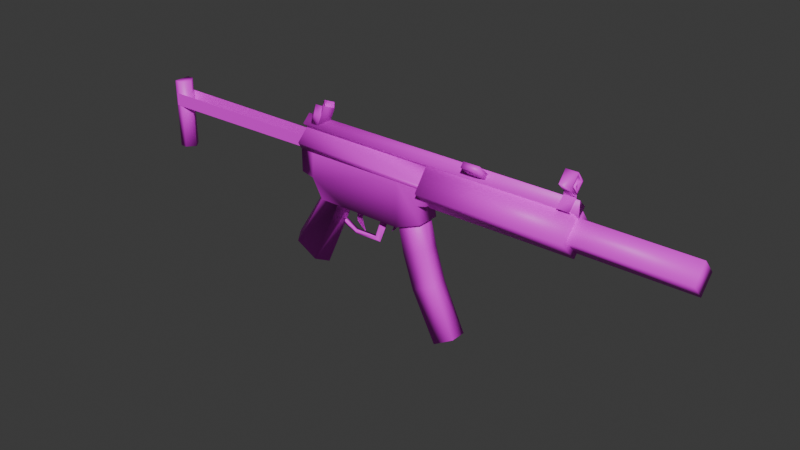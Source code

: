# Source: MP5SD.blend  (saved by Blender 4.1.23; exported with 4.5.12 LTS)
import bpy
from mathutils import Matrix  # noqa: F401  (used for matrix-valued properties, if any)

bpy.ops.wm.read_factory_settings(use_empty=True)
scene = bpy.context.scene
scene.name = 'Scene'

# ---- collections
col_collection = bpy.data.collections.new('Collection'); scene.collection.children.link(col_collection)

# ---- images (referenced by path relative to the original .blend; pixels are not part of the script)
import os
ASSET_DIR = os.environ.get("B2B_ASSET_DIR", "")  # directory of the original .blend (textures are referenced by path, not embedded)
HERE = os.path.dirname(os.path.abspath(__file__))  # packed textures are extracted next to this script under _unpacked/

def load_image(name, relpath, width, height, colorspace="sRGB"):
    """Load a texture the original file referenced (path relative to the .blend, or extracted next to this script)."""
    p = next((c for c in (os.path.join(HERE, relpath), os.path.join(ASSET_DIR, relpath)) if relpath and os.path.exists(c)), "")
    if p:
        img = bpy.data.images.load(p, check_existing=True)
        img.name = name
    else:  # same state as the original file: an image datablock whose file is absent (Cycles renders it pink)
        img = bpy.data.images.new(name, width, height)
        img.source = "FILE"
        img.filepath = "//" + (relpath or name)
    img.colorspace_settings.name = colorspace
    return img
img_mp5texture_jpg_001 = load_image('MP5Texture.jpg.001', 'MP5Texture.jpg', 1024, 1024, 'sRGB')

# ---- materials (node trees are filled in below, after node groups)
mat_material_036 = bpy.data.materials.new('Material.036')
mat_material_036.use_transparent_shadow = False
mat_material_036.roughness = 0.5
mat_material_035 = bpy.data.materials.new('Material.035')
mat_material_035.use_transparent_shadow = False
mat_material_035.roughness = 0.5
mat_material_037 = bpy.data.materials.new('Material.037')
mat_material_037.use_transparent_shadow = False
mat_material_037.roughness = 0.5
mat_material_038 = bpy.data.materials.new('Material.038')
mat_material_038.use_transparent_shadow = False
mat_material_038.roughness = 0.5
mat_material_039 = bpy.data.materials.new('Material.039')
mat_material_039.use_transparent_shadow = False
mat_material_039.roughness = 0.5

# ---- material node trees
mat_material_036.use_nodes = True; mat_material_036.node_tree.nodes.clear()
_N = mat_material_036.node_tree.nodes; _L = mat_material_036.node_tree.links
n0 = _N.new('ShaderNodeBsdfPrincipled'); n0.name = 'Principled BSDF'; n0.location = (10, 300)
n0.inputs[27].default_value = (0.0, 0.0, 0.0, 1.0)
n0.inputs[28].default_value = 1.0
n1 = _N.new('ShaderNodeOutputMaterial'); n1.name = 'Material Output'; n1.location = (300, 300)
n2 = _N.new('ShaderNodeNormalMap'); n2.name = 'Normal Map'; n2.location = (-300, -300)
n2.label = 'Normal/Map'
n2.inputs[0].default_value = 0.0
n3 = _N.new('ShaderNodeTexImage'); n3.name = 'Image Texture'; n3.location = (-300, 600)
n3.image = img_mp5texture_jpg_001
_L.new(n0.outputs[0], n1.inputs[0])
_L.new(n2.outputs[0], n0.inputs[5])
_L.new(n3.outputs[0], n0.inputs[0])
n1.is_active_output = True
mat_material_035.use_nodes = True; mat_material_035.node_tree.nodes.clear()
_N = mat_material_035.node_tree.nodes; _L = mat_material_035.node_tree.links
n0 = _N.new('ShaderNodeBsdfPrincipled'); n0.name = 'Principled BSDF'; n0.location = (10, 300)
n0.inputs[27].default_value = (0.0, 0.0, 0.0, 1.0)
n0.inputs[28].default_value = 1.0
n1 = _N.new('ShaderNodeOutputMaterial'); n1.name = 'Material Output'; n1.location = (300, 300)
n2 = _N.new('ShaderNodeNormalMap'); n2.name = 'Normal Map'; n2.location = (-300, -300)
n2.label = 'Normal/Map'
n2.inputs[0].default_value = 0.0
n3 = _N.new('ShaderNodeTexImage'); n3.name = 'Image Texture'; n3.location = (-300, 600)
n3.image = img_mp5texture_jpg_001
_L.new(n0.outputs[0], n1.inputs[0])
_L.new(n2.outputs[0], n0.inputs[5])
_L.new(n3.outputs[0], n0.inputs[0])
n1.is_active_output = True
mat_material_037.use_nodes = True; mat_material_037.node_tree.nodes.clear()
_N = mat_material_037.node_tree.nodes; _L = mat_material_037.node_tree.links
n0 = _N.new('ShaderNodeBsdfPrincipled'); n0.name = 'Principled BSDF'; n0.location = (10, 300)
n0.inputs[27].default_value = (0.0, 0.0, 0.0, 1.0)
n0.inputs[28].default_value = 1.0
n1 = _N.new('ShaderNodeOutputMaterial'); n1.name = 'Material Output'; n1.location = (300, 300)
n2 = _N.new('ShaderNodeNormalMap'); n2.name = 'Normal Map'; n2.location = (-300, -300)
n2.label = 'Normal/Map'
n2.inputs[0].default_value = 0.0
n3 = _N.new('ShaderNodeTexImage'); n3.name = 'Image Texture'; n3.location = (-300, 600)
n3.image = img_mp5texture_jpg_001
_L.new(n0.outputs[0], n1.inputs[0])
_L.new(n2.outputs[0], n0.inputs[5])
_L.new(n3.outputs[0], n0.inputs[0])
n1.is_active_output = True
mat_material_038.use_nodes = True; mat_material_038.node_tree.nodes.clear()
_N = mat_material_038.node_tree.nodes; _L = mat_material_038.node_tree.links
n0 = _N.new('ShaderNodeBsdfPrincipled'); n0.name = 'Principled BSDF'; n0.location = (10, 300)
n0.inputs[27].default_value = (0.0, 0.0, 0.0, 1.0)
n0.inputs[28].default_value = 1.0
n1 = _N.new('ShaderNodeOutputMaterial'); n1.name = 'Material Output'; n1.location = (300, 300)
n2 = _N.new('ShaderNodeNormalMap'); n2.name = 'Normal Map'; n2.location = (-300, -300)
n2.label = 'Normal/Map'
n2.inputs[0].default_value = 0.0
n3 = _N.new('ShaderNodeTexImage'); n3.name = 'Image Texture'; n3.location = (-300, 600)
n3.image = img_mp5texture_jpg_001
_L.new(n0.outputs[0], n1.inputs[0])
_L.new(n2.outputs[0], n0.inputs[5])
_L.new(n3.outputs[0], n0.inputs[0])
n1.is_active_output = True
mat_material_039.use_nodes = True; mat_material_039.node_tree.nodes.clear()
_N = mat_material_039.node_tree.nodes; _L = mat_material_039.node_tree.links
n0 = _N.new('ShaderNodeBsdfPrincipled'); n0.name = 'Principled BSDF'; n0.location = (10, 300)
n0.inputs[27].default_value = (0.0, 0.0, 0.0, 1.0)
n0.inputs[28].default_value = 1.0
n1 = _N.new('ShaderNodeOutputMaterial'); n1.name = 'Material Output'; n1.location = (300, 300)
n2 = _N.new('ShaderNodeNormalMap'); n2.name = 'Normal Map'; n2.location = (-300, -300)
n2.label = 'Normal/Map'
n2.inputs[0].default_value = 0.0
n3 = _N.new('ShaderNodeTexImage'); n3.name = 'Image Texture'; n3.location = (-300, 600)
n3.image = img_mp5texture_jpg_001
_L.new(n0.outputs[0], n1.inputs[0])
_L.new(n2.outputs[0], n0.inputs[5])
_L.new(n3.outputs[0], n0.inputs[0])
n1.is_active_output = True

# ---- world
world_world = bpy.data.worlds.new('World'); scene.world = world_world
world_world.use_nodes = True; world_world.node_tree.nodes.clear()
_N = world_world.node_tree.nodes; _L = world_world.node_tree.links
n0 = _N.new('ShaderNodeOutputWorld'); n0.name = 'World Output'; n0.location = (300, 300)
n1 = _N.new('ShaderNodeBackground'); n1.name = 'Background'; n1.location = (10, 300)
n1.inputs[0].default_value = (0.05088, 0.05088, 0.05088, 1.0)
_L.new(n1.outputs[0], n0.inputs[0])
n0.is_active_output = True
world_world.color = (0.05088, 0.05088, 0.05088)
world_world.use_sun_shadow = False
world_world.sun_shadow_jitter_overblur = 0.0

# ---- meshes
me_mp5bodysilenced_004 = bpy.data.meshes.new('MP5BodySilenced.004')
me_mp5bodysilenced_004.from_pydata([(0.7543, 2.939, 0.2073), (0.7543, 2.658, 0.1511), (-1.189, 2.939, 0.2073), (-1.189, 2.541, 0.1511), (-1.018, 2.503, 0.1511), (-1.189, 2.739, 0.0), (-0.8766, 2.252, 0.1511), (0.7543, 2.659, 0.0), (0.6527, 2.847, 0.1511), (0.6688, 2.395, 0.1511), (0.3141, 2.846, 0.1511), (0.3141, 2.252, 0.1511), (-0.996, 2.84, 0.1511), (0.6318, 2.627, 0.1511), (0.7543, 2.85, 0.1511), (-1.189, 2.841, 0.1511), (-1.189, 2.498, 0.0), (0.7543, 3.139, 1e-06), (-1.189, 3.139, 1e-06), (-1.033, 2.454, 0.0), (-0.9968, 2.252, 0.0), (0.6688, 2.395, 0.0), (0.3141, 2.252, 0.0), (0.6318, 2.627, 0.0), (-0.5022, 2.252, 0.1511), (-0.5021, 2.252, 0.0), (-0.9968, 2.252, 0.0), (-0.6144, 2.252, 0.1511), (-0.5021, 2.252, 0.0), (-1.329, 1.525, 0.1511), (-1.426, 1.578, 0.0), (-1.033, 1.362, 0.1511), (-0.9286, 1.306, 0.0), (0.6963, 2.853, 0.2857), (0.6952, 3.138, 0.07571), (2.617, 2.865, 0.28), (2.617, 3.138, 0.07571), (0.6952, 2.567, 0.0), (0.6954, 3.055, 0.0), (2.617, 2.578, 0.0), (2.617, 3.055, 0.0), (-1.186, 3.161, 0.1103), (2.634, 3.161, 0.1055), (-1.186, 3.054, 0.0), (-1.186, 3.267, 1e-06), (2.634, 3.054, -0.000591), (2.634, 3.267, -0.00059), (2.453, 2.863, 0.1883), (4.046, 2.863, 0.1893), (2.453, 2.657, 0.0), (2.453, 3.069, 1e-06), (4.046, 2.657, 0.0), (4.046, 3.069, 1e-06), (2.434, 3.04, 0.0), (2.589, 3.04, 0.0), (2.434, 3.04, 0.0), (2.589, 3.04, 0.0), (2.434, 3.16, 0.1241), (2.589, 3.16, 0.1241), (2.434, 3.16, 0.1241), (2.589, 3.16, 0.1241), (2.434, 3.28, 1e-06), (2.589, 3.28, 1e-06), (2.434, 3.28, 1e-06), (2.589, 3.28, 1e-06), (2.434, 3.315, 1e-06), (2.589, 3.315, 1e-06), (2.434, 3.315, 1e-06), (2.589, 3.57, 1e-06), (2.434, 3.57, 1e-06), (2.434, 3.347, 1e-06), (2.434, 3.434, 0.1136), (2.589, 3.434, 0.1136), (2.434, 3.434, 0.08177), (2.588, 3.347, 1e-06), (2.434, 3.531, 1e-06), (2.588, 3.443, 0.005349), (2.588, 3.443, 1e-06), (-0.6114, 2.012, 0.02944), (-0.4484, 1.92, 0.02944), (-0.644, 1.939, 5e-07), (-0.4533, 1.862, 5e-07), (-0.1193, 1.928, 0.02944), (-0.06597, 1.874, 5e-07), (-0.004598, 2.26, 0.02944), (0.08479, 2.26, 5e-07), (-0.9638, 3.18, 0.08829), (-0.8446, 3.462, 0.08829), (-0.8277, 3.262, 1e-06), (-1.015, 3.263, 1e-06), (-0.7624, 3.429, 1e-06), (-0.9268, 3.494, 1e-06), (-0.9544, 3.425, 1e-06), (-0.9427, 3.457, 1e-06), (-0.9339, 3.436, 0.01971), (-1.075, 3.183, 0.08829), (-1.129, 3.266, 1e-06), (-1.017, 3.323, 0.08829), (-1.069, 3.406, 1e-06), (-0.9036, 3.323, 0.08829), (-0.9622, 3.406, 1e-06), (0.1494, 2.103, 0.0373), (0.2174, 2.258, 0.0373), (0.1494, 2.103, -0.03627), (0.2174, 2.258, -0.03627), (0.7543, 2.939, -0.2073), (0.7543, 2.658, -0.1511), (-1.189, 2.939, -0.2073), (-1.189, 2.541, -0.1511), (-1.018, 2.503, -0.1511), (-0.8766, 2.252, -0.1511), (0.6527, 2.847, -0.1511), (0.6688, 2.395, -0.1511), (0.3141, 2.846, -0.1511), (0.3141, 2.252, -0.1511), (-0.996, 2.84, -0.1511), (0.6318, 2.627, -0.1511), (0.7543, 2.85, -0.1511), (-1.189, 2.841, -0.1511), (-0.5022, 2.252, -0.1511), (-0.6144, 2.252, -0.1511), (-1.329, 1.525, -0.1511), (-1.033, 1.362, -0.1511), (0.6963, 2.853, -0.2857), (0.6952, 3.138, -0.07571), (2.617, 2.865, -0.28), (2.617, 3.138, -0.07571), (-1.186, 3.161, -0.1103), (2.634, 3.161, -0.1055), (2.634, 3.054, 0.000592), (2.634, 3.267, 0.000593), (2.453, 2.863, -0.1883), (4.046, 2.863, -0.1893), (2.434, 3.16, -0.1241), (2.589, 3.16, -0.1241), (2.434, 3.16, -0.1241), (2.589, 3.16, -0.1241), (2.434, 3.434, -0.1136), (2.589, 3.434, -0.1136), (2.434, 3.434, -0.08177), (2.588, 3.434, 0.08177), (2.588, 3.443, -0.005346), (-0.6114, 2.012, -0.02944), (-0.4484, 1.92, -0.02944), (-0.1193, 1.928, -0.02944), (-0.004598, 2.26, -0.02944), (-0.9638, 3.18, -0.08829), (-0.8446, 3.462, -0.08829), (-0.9339, 3.436, -0.0197), (-1.075, 3.183, -0.08829), (-1.017, 3.323, -0.08829), (-0.9036, 3.323, -0.08829), (0.1494, 2.103, -0.0373), (0.2174, 2.258, -0.0373), (0.1494, 2.103, 0.03627), (0.2174, 2.258, 0.03627), (1.284, 3.33, 0.2358), (1.284, 3.384, 0.1878), (1.284, 3.185, 0.0725), (1.284, 3.239, 0.02451), (1.502, 3.33, 0.2358), (1.502, 3.384, 0.1878), (1.502, 3.185, 0.0725), (1.502, 3.239, 0.02451), (2.434, 3.28, 1e-06), (2.589, 3.28, 1e-06), (2.434, 3.315, 1e-06), (2.589, 3.315, 1e-06), (2.588, 3.531, 1e-06), (2.588, 3.434, -0.08177)], [], [(23, 7, 1, 13), (7, 17, 0, 14), (16, 19, 4, 3), (19, 20, 6, 4), (8, 10, 11, 9, 13), (22, 21, 9, 11), (21, 23, 13, 9), (1, 14, 8, 13), (7, 14, 1), (3, 15, 5, 16), (4, 12, 15, 3), (15, 2, 18, 5), (24, 25, 22, 11), (28, 27, 31, 32), (30, 32, 31, 29), (27, 6, 29, 31), (6, 26, 30, 29), (12, 4, 6, 24, 11, 10), (39, 40, 36, 35), (35, 36, 34, 33), (37, 39, 35, 33), (40, 38, 34, 36), (33, 34, 38, 37), (45, 46, 42), (43, 45, 42, 41), (46, 44, 41, 42), (41, 44, 43), (51, 52, 48), (49, 51, 48, 47), (52, 50, 47, 48), (57, 59, 63, 61), (53, 55, 59, 57), (54, 53, 57, 58), (56, 54, 58, 60), (64, 62, 66), (60, 58, 62, 64), (59, 60, 64, 63), (61, 63, 67, 65), (62, 61, 65, 66), (66, 72, 71, 65), (65, 67, 71), (71, 72, 68, 69), (65, 71, 73, 70), (71, 69, 75, 73), (76, 77, 66), (78, 79, 81, 80), (81, 79, 82, 83), (83, 82, 84, 85), (88, 90, 87, 86), (91, 93, 94, 92, 89, 86, 87), (86, 89, 88), (89, 86, 95, 96), (96, 95, 97, 98), (98, 97, 99, 100), (86, 99, 97, 95), (101, 102, 104, 103), (18, 2, 0, 17), (14, 0, 2, 15), (25, 24, 27), (23, 116, 106, 7), (7, 117, 105, 17), (16, 108, 109, 19), (19, 109, 110, 20), (111, 116, 112, 114, 113), (22, 114, 112, 21), (21, 112, 116, 23), (106, 116, 111, 117), (7, 106, 117), (108, 16, 5, 118), (109, 108, 118, 115), (118, 5, 18, 107), (119, 114, 22, 25), (28, 32, 122, 120), (30, 121, 122, 32), (120, 122, 121, 110), (110, 121, 30, 26), (115, 113, 114, 119, 110, 109), (39, 125, 126, 40), (125, 123, 124, 126), (37, 123, 125, 39), (40, 126, 124, 38), (123, 37, 38, 124), (129, 128, 130), (43, 127, 128, 129), (130, 128, 127, 44), (127, 43, 44), (51, 132, 52), (49, 131, 132, 51), (52, 132, 131, 50), (133, 61, 63, 135), (53, 133, 135, 55), (54, 134, 133, 53), (56, 136, 134, 54), (136, 64, 62, 134), (135, 63, 64, 136), (66, 65, 137, 138), (65, 137, 67), (137, 69, 68, 138), (65, 70, 139, 137), (137, 139, 75, 69), (141, 66, 77), (142, 80, 81, 143), (81, 83, 144, 143), (83, 85, 145, 144), (88, 146, 147, 90), (91, 147, 146, 89, 92, 148, 93), (146, 88, 89), (89, 96, 149, 146), (96, 98, 150, 149), (98, 100, 151, 150), (146, 149, 150, 151), (152, 154, 155, 153), (18, 17, 105, 107), (117, 118, 107, 105), (25, 120, 119), (156, 157, 159, 158), (158, 159, 163, 162), (162, 163, 161, 160), (160, 161, 157, 156), (158, 162, 160, 156), (163, 159, 157, 161), (165, 167, 166, 164), (78, 142, 143, 79), (79, 143, 144, 82), (139, 70, 74, 169), (75, 139, 169, 168), (70, 73, 140, 74), (73, 75, 168, 140), (68, 168, 169, 138), (72, 140, 168, 68), (66, 74, 140, 72), (138, 169, 74, 66)])
me_mp5bodysilenced_004.polygons.foreach_set('use_smooth', [True] * 132)
me_mp5bodysilenced_004.polygons.foreach_set('material_index', [0, 0, 0, 0, 0, 0, 0, 0, 0, 0, 0, 0, 0, 0, 0, 0, 0, 0, 0, 0, 0, 0, 0, 0, 0, 0, 0, 0, 0, 0, 0, 0, 0, 0, 0, 0, 0, 0, 0, 0, 0, 0, 0, 0, 0, 0, 0, 0, 0, 0, 0, 0, 0, 0, 0, 0, 0, 0, 0, 0, 0, 0, 0, 0, 0, 0, 0, 0, 0, 0, 0, 0, 0, 0, 0, 0, 0, 0, 0, 0, 0, 0, 0, 0, 0, 0, 0, 0, 0, 0, 0, 0, 0, 0, 0, 0, 0, 0, 0, 0, 0, 0, 0, 0, 0, 0, 0, 0, 0, 0, 0, 0, 0, 0, 0, 1, 1, 1, 1, 1, 1, 0, 0, 0, 0, 0, 0, 0, 0, 0, 0, 0])
_uv = me_mp5bodysilenced_004.uv_layers.new(name='UVMap')
_uv.uv.foreach_set('vector', [0.6357, 0.6196, 0.6531, 0.6309, 0.6531, 0.6307, 0.6357, 0.6196, 0.6803, 0.6557, 0.6803, 0.8261, 0.6803, 0.7553, 0.6803, 0.7235, 0.4043, 0.6067, 0.4311, 0.588, 0.4296, 0.6084, 0.4043, 0.622, 0.4311, 0.588, 0.4441, 0.5144, 0.4487, 0.5111, 0.4296, 0.6084, 0.6659, 0.7226, 0.6178, 0.7222, 0.6181, 0.5259, 0.661, 0.561, 0.6584, 0.6444, 0.6181, 0.5259, 0.661, 0.561, 0.661, 0.561, 0.6181, 0.5259, 0.6308, 0.5703, 0.6328, 0.6537, 0.6328, 0.6537, 0.6308, 0.5703, 0.6794, 0.6834, 0.6794, 0.7514, 0.6649, 0.7505, 0.662, 0.6723, 0.6803, 0.6557, 0.6803, 0.7235, 0.6803, 0.6555, 0.4043, 0.622, 0.4043, 0.7204, 0.4043, 0.6841, 0.4043, 0.6067, 0.4296, 0.6084, 0.4317, 0.7202, 0.4043, 0.7204, 0.4043, 0.622, 0.4043, 0.7204, 0.4043, 0.7553, 0.4043, 0.8261, 0.4043, 0.6841, 0.417, 0.3116, 0.417, 0.3116, 0.4655, 0.4399, 0.4655, 0.4399, 0.4924, 0.5111, 0.4764, 0.5112, 0.4143, 0.2287, 0.4249, 0.2145, 0.384, 0.2835, 0.4344, 0.2145, 0.4238, 0.2287, 0.3939, 0.2699, 0.4859, 0.5112, 0.4487, 0.5111, 0.3939, 0.2699, 0.4238, 0.2287, 0.4487, 0.5111, 0.4441, 0.5144, 0.384, 0.2835, 0.3939, 0.2699, 0.4317, 0.7202, 0.4296, 0.6084, 0.4487, 0.5111, 0.5019, 0.5111, 0.6181, 0.5259, 0.6178, 0.7222, 0.8476, 0.7387, 0.8925, 0.7386, 0.9043, 0.7386, 0.8621, 0.7387, 0.7, 0.2288, 0.6997, 0.2301, 0.6598, 0.5255, 0.6604, 0.521, 0.6969, 0.2508, 0.6604, 0.521, 0.6598, 0.5256, 0.6967, 0.2523, 0.9176, 0.7965, 0.6802, 0.7965, 0.6802, 0.8258, 0.9176, 0.8258, 0.6802, 0.6565, 0.6802, 0.8258, 0.6802, 0.7965, 0.6802, 0.6201, 0.9344, 0.8094, 0.9344, 0.8573, 0.9195, 0.8323, 0.4048, 0.7962, 0.917, 0.7962, 0.917, 0.8339, 0.4048, 0.8339, 0.917, 0.8584, 0.4048, 0.8584, 0.4048, 0.8339, 0.917, 0.8339, 0.4048, 0.8339, 0.4048, 0.8716, 0.4048, 0.7962, 0.9672, 0.3408, 0.822, 0.3484, 0.887, 0.2687, 0.7016, 0.7146, 0.9431, 0.723, 0.9431, 0.741, 0.7016, 0.74, 0.9431, 0.759, 0.7016, 0.7653, 0.7016, 0.74, 0.9431, 0.741, 0.9189, 0.8336, 0.9189, 0.8336, 0.9189, 0.8763, 0.9189, 0.8763, 0.9189, 0.7912, 0.9189, 0.7912, 0.9189, 0.8336, 0.9189, 0.8336, 0.9409, 0.7912, 0.9189, 0.7912, 0.9189, 0.8336, 0.9409, 0.8336, 0.9409, 0.7912, 0.9409, 0.7912, 0.9409, 0.8336, 0.9409, 0.8336, 0.9409, 0.8763, 0.9409, 0.8763, 0.9409, 0.8888, 0.9409, 0.8336, 0.9409, 0.8336, 0.9409, 0.8763, 0.9409, 0.8763, 0.9189, 0.8336, 0.9355, 0.8336, 0.9355, 0.8763, 0.9189, 0.8763, 0.9189, 0.8763, 0.9189, 0.8763, 0.9189, 0.8888, 0.9189, 0.8888, 0.9342, 0.8763, 0.9189, 0.8763, 0.9189, 0.8888, 0.9342, 0.8888, 0.9331, 0.8888, 0.9331, 0.9309, 0.9189, 0.9309, 0.9189, 0.8888, 0.9189, 0.8888, 0.9189, 0.8888, 0.9189, 0.9309, 0.9189, 0.9309, 0.936, 0.9309, 0.9287, 0.9599, 0.9186, 0.9599, 0.9189, 0.8888, 0.9189, 0.9309, 0.9189, 0.931, 0.9189, 0.9002, 0.9192, 0.9101, 0.9192, 0.9586, 0.9192, 0.9446, 0.9192, 0.9102, 0.9222, 0.9041, 0.9222, 0.9041, 0.9246, 0.8901, 0.4273, 0.4071, 0.4356, 0.3954, 0.4353, 0.388, 0.4256, 0.3978, 0.4353, 0.388, 0.4356, 0.3954, 0.4524, 0.3965, 0.4551, 0.3896, 0.4551, 0.3896, 0.4524, 0.3965, 0.4582, 0.4387, 0.4628, 0.4387, 0.4543, 0.8793, 0.4615, 0.9249, 0.4525, 0.9339, 0.4395, 0.8569, 0.4435, 0.9428, 0.4418, 0.9325, 0.4427, 0.927, 0.4405, 0.9238, 0.4339, 0.8796, 0.4395, 0.8569, 0.4525, 0.9339, 0.4363, 0.8408, 0.429, 0.8702, 0.4556, 0.8699, 0.429, 0.8702, 0.4363, 0.8408, 0.4205, 0.8419, 0.4128, 0.8713, 0.4214, 0.8804, 0.4274, 0.8578, 0.4336, 0.8959, 0.428, 0.9185, 0.428, 0.9185, 0.4336, 0.8959, 0.4461, 0.8959, 0.4397, 0.9185, 0.4395, 0.8569, 0.4461, 0.8959, 0.4336, 0.8959, 0.4274, 0.8578, 0.5762, 0.5699, 0.5862, 0.6398, 0.5862, 0.6398, 0.5762, 0.5699, 0.4043, 0.8261, 0.4043, 0.7553, 0.6803, 0.7553, 0.6803, 0.8261, 0.6803, 0.7235, 0.6803, 0.7553, 0.4043, 0.7553, 0.4043, 0.7204, 0.473, 0.5078, 0.473, 0.5078, 0.4607, 0.4561, 0.6357, 0.6196, 0.6357, 0.6196, 0.6531, 0.6307, 0.6531, 0.6309, 0.6803, 0.6557, 0.6803, 0.7235, 0.6803, 0.7553, 0.6803, 0.8261, 0.4043, 0.6067, 0.4043, 0.622, 0.4296, 0.6084, 0.4311, 0.588, 0.4311, 0.588, 0.4296, 0.6084, 0.4487, 0.5111, 0.4441, 0.5144, 0.6659, 0.7226, 0.6584, 0.6444, 0.661, 0.561, 0.6181, 0.5259, 0.6178, 0.7222, 0.6181, 0.5259, 0.6181, 0.5259, 0.661, 0.561, 0.661, 0.561, 0.6308, 0.5703, 0.6308, 0.5703, 0.6328, 0.6537, 0.6328, 0.6537, 0.6794, 0.6834, 0.662, 0.6723, 0.6649, 0.7505, 0.6794, 0.7514, 0.6803, 0.6557, 0.6803, 0.6555, 0.6803, 0.7235, 0.4043, 0.622, 0.4043, 0.6067, 0.4043, 0.6841, 0.4043, 0.7204, 0.4296, 0.6084, 0.4043, 0.622, 0.4043, 0.7204, 0.4317, 0.7202, 0.4043, 0.7204, 0.4043, 0.6841, 0.4043, 0.8261, 0.4043, 0.7553, 0.417, 0.3116, 0.4655, 0.4399, 0.4655, 0.4399, 0.417, 0.3116, 0.4924, 0.5111, 0.4249, 0.2145, 0.4143, 0.2287, 0.4764, 0.5112, 0.384, 0.2835, 0.3939, 0.2699, 0.4238, 0.2287, 0.4344, 0.2145, 0.4859, 0.5112, 0.4238, 0.2287, 0.3939, 0.2699, 0.4487, 0.5111, 0.4487, 0.5111, 0.3939, 0.2699, 0.384, 0.2835, 0.4441, 0.5144, 0.4317, 0.7202, 0.6178, 0.7222, 0.6181, 0.5259, 0.5019, 0.5111, 0.4487, 0.5111, 0.4296, 0.6084, 0.8476, 0.7387, 0.8621, 0.7387, 0.9043, 0.7386, 0.8925, 0.7386, 0.7, 0.2288, 0.6604, 0.521, 0.6598, 0.5255, 0.6997, 0.2301, 0.6969, 0.2508, 0.6967, 0.2523, 0.6598, 0.5256, 0.6604, 0.521, 0.9176, 0.7965, 0.9176, 0.8258, 0.6802, 0.8258, 0.6802, 0.7965, 0.6802, 0.6565, 0.6802, 0.6201, 0.6802, 0.7965, 0.6802, 0.8258, 0.9344, 0.8094, 0.9195, 0.8323, 0.9344, 0.8573, 0.4048, 0.7962, 0.4048, 0.8339, 0.917, 0.8339, 0.917, 0.7962, 0.917, 0.8584, 0.917, 0.8339, 0.4048, 0.8339, 0.4048, 0.8584, 0.4048, 0.8339, 0.4048, 0.7962, 0.4048, 0.8716, 0.9672, 0.3408, 0.887, 0.2687, 0.822, 0.3484, 0.7016, 0.7146, 0.7016, 0.74, 0.9431, 0.741, 0.9431, 0.723, 0.9431, 0.759, 0.9431, 0.741, 0.7016, 0.74, 0.7016, 0.7653, 0.9189, 0.8336, 0.9189, 0.8763, 0.9189, 0.8763, 0.9189, 0.8336, 0.9189, 0.7912, 0.9189, 0.8336, 0.9189, 0.8336, 0.9189, 0.7912, 0.9409, 0.7912, 0.9409, 0.8336, 0.9189, 0.8336, 0.9189, 0.7912, 0.9409, 0.7912, 0.9409, 0.8336, 0.9409, 0.8336, 0.9409, 0.7912, 0.9409, 0.8336, 0.9409, 0.8763, 0.9409, 0.8763, 0.9409, 0.8336, 0.9189, 0.8336, 0.9189, 0.8763, 0.9355, 0.8763, 0.9355, 0.8336, 0.9331, 0.8888, 0.9189, 0.8888, 0.9189, 0.9309, 0.9331, 0.9309, 0.9189, 0.8888, 0.9189, 0.9309, 0.9189, 0.8888, 0.9189, 0.9309, 0.9186, 0.9599, 0.9287, 0.9599, 0.936, 0.9309, 0.9189, 0.8888, 0.9189, 0.9002, 0.9189, 0.931, 0.9189, 0.9309, 0.9192, 0.9101, 0.9192, 0.9102, 0.9192, 0.9446, 0.9192, 0.9586, 0.9222, 0.9041, 0.9246, 0.8901, 0.9222, 0.9041, 0.4273, 0.4071, 0.4256, 0.3978, 0.4353, 0.388, 0.4356, 0.3954, 0.4353, 0.388, 0.4551, 0.3896, 0.4524, 0.3965, 0.4356, 0.3954, 0.4551, 0.3896, 0.4628, 0.4387, 0.4582, 0.4387, 0.4524, 0.3965, 0.4543, 0.8793, 0.4395, 0.8569, 0.4525, 0.9339, 0.4615, 0.9249, 0.4435, 0.9428, 0.4525, 0.9339, 0.4395, 0.8569, 0.4339, 0.8796, 0.4405, 0.9238, 0.4427, 0.927, 0.4418, 0.9325, 0.4363, 0.8408, 0.4556, 0.8699, 0.429, 0.8702, 0.429, 0.8702, 0.4128, 0.8713, 0.4205, 0.8419, 0.4363, 0.8408, 0.4214, 0.8804, 0.428, 0.9185, 0.4336, 0.8959, 0.4274, 0.8578, 0.428, 0.9185, 0.4397, 0.9185, 0.4461, 0.8959, 0.4336, 0.8959, 0.4395, 0.8569, 0.4274, 0.8578, 0.4336, 0.8959, 0.4461, 0.8959, 0.5762, 0.5699, 0.5762, 0.5699, 0.5862, 0.6398, 0.5862, 0.6398, 0.4043, 0.8261, 0.6803, 0.8261, 0.6803, 0.7553, 0.4043, 0.7553, 0.6803, 0.7235, 0.4043, 0.7204, 0.4043, 0.7553, 0.6803, 0.7553, 0.473, 0.5078, 0.4607, 0.4561, 0.473, 0.5078, 0.2892, 0.665, 0.3108, 0.665, 0.3108, 0.6866, 0.2892, 0.6866, 0.2892, 0.6866, 0.3108, 0.6866, 0.3108, 0.7083, 0.2892, 0.7083, 0.2892, 0.7083, 0.3108, 0.7083, 0.3108, 0.73, 0.2892, 0.73, 0.2892, 0.73, 0.3108, 0.73, 0.3108, 0.7517, 0.2892, 0.7517, 0.2675, 0.7083, 0.2892, 0.7083, 0.2892, 0.73, 0.2675, 0.73, 0.3108, 0.7083, 0.3325, 0.7083, 0.3325, 0.73, 0.3108, 0.73, 0.9342, 0.8763, 0.9342, 0.8888, 0.9189, 0.8888, 0.9189, 0.8763, 0.4273, 0.4071, 0.4273, 0.4071, 0.4356, 0.3954, 0.4356, 0.3954, 0.4356, 0.3954, 0.4356, 0.3954, 0.4524, 0.3965, 0.4524, 0.3965, 0.9189, 0.931, 0.9189, 0.9002, 0.9189, 0.9002, 0.9189, 0.931, 0.9192, 0.9446, 0.9192, 0.9102, 0.9192, 0.9102, 0.9192, 0.9446, 0.9189, 0.9002, 0.9189, 0.931, 0.9189, 0.931, 0.9189, 0.9002, 0.9192, 0.9102, 0.9192, 0.9446, 0.9192, 0.9446, 0.9192, 0.9102, 0.9287, 0.9599, 0.9192, 0.9446, 0.9192, 0.9102, 0.936, 0.9309, 0.936, 0.9309, 0.9192, 0.9102, 0.9192, 0.9446, 0.9287, 0.9599, 0.9331, 0.8888, 0.9189, 0.9002, 0.9189, 0.931, 0.936, 0.9309, 0.936, 0.9309, 0.9192, 0.9102, 0.9189, 0.9002, 0.9331, 0.8888])
me_mp5bodysilenced_004.materials.append(mat_material_036)
me_mp5bodysilenced_004.materials.append(mat_material_035)
me_mp5bodysilenced_004.update()
me_mp5bodysilenced_004.normals_split_custom_set([tuple(v) for v in zip(*[iter([0.836, -0.5488, 3.358e-09, 0.7908, -0.6121, 3.14e-09, 0.6368, -0.495, 0.5911, 0.4111, -0.2699, 0.8707, 0.7908, -0.6121, 3.14e-09, 0.4097, 0.5763, -0.7071, 0.1653, 0.6792, 0.7151, 0.9492, -0.2537, 0.1863, -0.7392, -0.6735, -6.841e-07, -0.6806, -0.7326, -1.178e-06, -0.269, -0.3378, 0.902, -0.6405, -0.4087, 0.6502, -0.6806, -0.7326, -1.178e-06, -0.9316, -0.3634, -9.822e-07, -0.3709, -0.1447, 0.9173, -0.269, -0.3378, 0.902, 0.0, 0.0, 1.0, -4.85e-09, 0.0, 1.0, 0.1418, -0.7317, 0.6667, 0.7026, -0.3977, 0.5901, 0.4111, -0.2699, 0.8707, 0.1903, -0.9817, 1.622e-12, 0.8703, -0.4926, 0.0, 0.7026, -0.3977, 0.5901, 0.1418, -0.7317, 0.6667, 0.8703, -0.4926, 0.0, 0.836, -0.5488, 3.358e-09, 0.4111, -0.2699, 0.8707, 0.7026, -0.3977, 0.5901, 0.6368, -0.495, 0.5911, 0.9492, -0.2537, 0.1863, 0.0, 0.0, 1.0, 0.4111, -0.2699, 0.8707, 0.7908, -0.6121, 3.14e-09, 0.9492, -0.2537, 0.1863, 0.6368, -0.495, 0.5911, -0.6405, -0.4087, 0.6502, -0.9475, -0.2529, 0.1958, -1.0, 6.072e-08, 0.0, -0.7392, -0.6735, -6.841e-07, -0.269, -0.3378, 0.902, -5.058e-09, 0.0, 1.0, -0.9475, -0.2529, 0.1958, -0.6405, -0.4087, 0.6502, -0.9475, -0.2529, 0.1958, -0.1701, -0.4712, 0.8654, -0.4097, 0.5763, 0.7071, -1.0, 6.072e-08, 0.0, -0.0005642, -0.7071, 0.7071, -0.0004613, -1.0, 2.264e-12, 0.1903, -0.9817, 1.622e-12, 0.1418, -0.7317, 0.6667, 0.9084, -0.4181, -1.309e-06, 0.5051, -0.2325, 0.8311, 0.02933, -0.7148, 0.6987, 0.4635, -0.8861, -1.37e-06, -0.9949, -0.1007, -1.286e-06, 0.4635, -0.8861, -1.37e-06, 0.02933, -0.7148, 0.6987, -0.622, -0.3546, 0.6981, 0.5051, -0.2325, 0.8311, -0.2835, 0.1785, 0.9422, -0.622, -0.3546, 0.6981, 0.02933, -0.7148, 0.6987, -0.2835, 0.1785, 0.9422, -0.8463, 0.5328, -1.793e-06, -0.9949, -0.1007, -1.286e-06, -0.622, -0.3546, 0.6981, -5.058e-09, 0.0, 1.0, -0.269, -0.3378, 0.902, -0.3709, -0.1447, 0.9173, -0.0005642, -0.7071, 0.7071, 0.1418, -0.7317, 0.6667, -4.85e-09, 0.0, 1.0, 0.5772, -0.8166, -7.04e-07, 0.9144, 0.4047, 4.021e-06, 0.5687, 0.8215, 0.04244, 0.5873, -0.05454, 0.8075, 0.5873, -0.05454, 0.8075, 0.5687, 0.8215, 0.04244, -0.5681, 0.8218, 0.04374, -0.5827, -0.0586, 0.8106, -0.5767, -0.8169, -6.648e-07, 0.5772, -0.8166, -7.04e-07, 0.5873, -0.05454, 0.8075, -0.5827, -0.0586, 0.8106, 0.9144, 0.4047, 4.021e-06, -0.9144, 0.4048, 4e-06, -0.5681, 0.8218, 0.04374, 0.5687, 0.8215, 0.04244, -0.5827, -0.0586, 0.8106, -0.5681, 0.8218, 0.04374, -0.9144, 0.4048, 4e-06, -0.5767, -0.8169, -6.648e-07, 0.4476, -0.6384, 0.6262, 0.4476, 0.6384, 0.6262, 0.5812, 6.17e-07, 0.8137, -0.5825, -0.8128, -3.802e-06, 0.4476, -0.6384, 0.6262, 0.5812, 6.17e-07, 0.8137, -0.5715, -6.168e-07, 0.8206, 0.4476, 0.6384, 0.6262, -0.5825, 0.8128, -4.32e-08, -0.5715, -6.168e-07, 0.8206, 0.5812, 6.17e-07, 0.8137, -0.5715, -6.168e-07, 0.8206, -0.5825, 0.8128, -4.32e-08, -0.5825, -0.8128, -3.802e-06, 0.5734, -0.8193, -5.984e-07, 0.5734, 0.8193, 1.657e-06, 0.5814, -5.025e-07, 0.8136, -0.000349, -1.0, -7.304e-07, 0.5734, -0.8193, -5.984e-07, 0.5814, -5.025e-07, 0.8136, -0.0003198, -6.173e-07, 1.0, 0.5734, 0.8193, 1.657e-06, -0.000349, 1.0, 2.023e-06, -0.0003198, -6.173e-07, 1.0, 0.5814, -5.025e-07, 0.8136, 0.2499, 0.0394, 0.9675, 2.143e-06, 0.3002, 0.9539, 0.0, 0.5832, 0.8123, 4.399e-05, 0.9209, 0.3898, 0.0, 0.5848, 0.8112, 0.0, 0.9762, 0.217, 2.143e-06, 0.3002, 0.9539, 0.2499, 0.0394, 0.9675, 3.964e-05, 0.3496, -0.9369, 0.0, 0.5848, 0.8112, 0.2499, 0.0394, 0.9675, -0.02232, 0.5164, 0.8561, 0.0, 0.9674, 0.2531, 3.964e-05, 0.3496, -0.9369, -0.02232, 0.5164, 0.8561, -0.1709, -0.2309, 0.9578, 0.0, 0.0, 1.0, -0.7071, 0.0, 0.0, -0.2706, -0.6533, -0.7071, -0.1709, -0.2309, 0.9578, -0.02232, 0.5164, 0.8561, 0.0, 0.0, 1.0, 0.0, 0.5832, 0.8123, 2.143e-06, 0.3002, 0.9539, -0.1709, -0.2309, 0.9578, 0.0, 0.5832, 0.8123, 0.0, 0.5832, 0.8123, 0.0, 0.0, 0.0, 0.0, 1.0, 1.192e-08, 0.0, 0.0, 1.0, 3.394e-05, 0.0, 0.0, -0.7071, 0.0, 0.0, 0.0, 0.0, 0.0, 3.394e-05, 0.0, 0.0, -0.2706, -0.6533, -0.7071, 0.5783, -0.8158, -2.122e-06, 0.9894, -0.004946, 0.1453, -0.0091, 0.6426, 0.7662, 0.0, -0.6913, 0.7226, 0.0, 0.0, 1.0, 0.0, 0.928, 0.3725, -6.932e-05, 0.7226, -0.6913, -0.0091, 0.6426, 0.7662, 0.9894, -0.004946, 0.1453, 0.5711, 0.8209, -2.011e-06, -0.5682, 0.8229, 0.0005663, -1.0, 0.0005946, -1.906e-10, -0.0091, 0.6426, 0.7662, -0.8902, 0.01221, -0.4553, -0.9114, 0.4116, 1.224e-06, -0.0091, 0.6426, 0.7662, -0.5682, 0.8229, 0.0005663, -0.9233, -0.3841, 1.105e-06, -0.8902, 0.01221, -0.4553, -1.0, -0.001506, 0.0, -1.0, -0.001506, 0.0, -1.0, -0.001506, 0.0, -0.3134, -0.4858, -0.8159, -0.115, -0.424, -0.8983, -0.7976, 0.6031, 2.738e-08, 1.0, -0.006301, -0.004724, -0.7976, 0.6031, 2.738e-08, -0.115, -0.424, -0.8983, -0.1828, -0.07968, -0.9799, -0.9682, -0.2502, 0.0, -0.9682, -0.2502, 0.0, -0.1828, -0.07968, -0.9799, -0.3565, 0.132, -0.9249, -0.6748, -0.7275, -0.1237, 0.7934, -0.6087, -2.687e-06, 0.9249, -0.3802, -2.891e-06, -0.01064, 0.001564, 0.9999, -0.2607, -0.8253, 0.5009, -0.9268, 0.3755, -3.067e-06, -0.9268, 0.3755, -6.12e-06, -0.6699, 0.2714, 0.6911, -0.9268, 0.3755, -6.308e-06, -0.9268, 0.3755, -3.639e-06, -0.2607, -0.8253, 0.5009, -0.01064, 0.001564, 0.9999, -0.2607, -0.8253, 0.5009, -0.005278, -1.0, 1.996e-06, 0.7934, -0.6087, -2.687e-06, -0.02834, -0.9996, 3.824e-06, -0.01666, -0.5876, 0.8089, -0.5281, -0.7499, 0.3985, -0.9826, -0.186, -2.187e-06, -0.9826, -0.186, -2.187e-06, -0.5281, -0.7499, 0.3985, -0.2595, 0.3823, 0.8868, -0.5487, 0.836, -2.441e-06, -0.5487, 0.836, -2.441e-06, -0.2595, 0.3823, 0.8868, 0.0, 0.3883, 0.9215, 0.0, 1.0, -3.477e-06, -0.01666, -0.5876, 0.8089, 0.0, 0.3883, 0.9215, -0.2595, 0.3823, 0.8868, -0.5281, -0.7499, 0.3985, -0.916, 0.4013, 0.0, -0.916, 0.4013, 0.0, -0.916, 0.4013, 0.0, -0.916, 0.4013, 0.0, -0.4097, 0.5763, 0.7071, -0.1701, -0.4712, 0.8654, 0.1653, 0.6792, 0.7151, 0.4097, 0.5763, -0.7071, 0.9492, -0.2537, 0.1863, 0.1653, 0.6792, 0.7151, -0.1701, -0.4712, 0.8654, -0.9475, -0.2529, 0.1958, -0.0004613, -1.0, 2.264e-12, -0.0005642, -0.7071, 0.7071, -0.001596, -1.0, 0.0, 0.836, -0.5488, 3.358e-09, 0.4111, -0.2699, -0.8707, 0.6368, -0.495, -0.5911, 0.7908, -0.6121, 3.14e-09, 0.7908, -0.6121, 3.14e-09, 0.9492, -0.2536, -0.1863, 0.1652, -0.4681, -0.8681, 0.4097, 0.5763, -0.7071, -0.7392, -0.6735, -6.841e-07, -0.6405, -0.4087, -0.6502, -0.269, -0.3378, -0.902, -0.6806, -0.7326, -1.178e-06, -0.6806, -0.7326, -1.178e-06, -0.269, -0.3378, -0.902, -0.3709, -0.1447, -0.9173, -0.9316, -0.3634, -9.822e-07, 4.011e-08, 0.0, -1.0, 0.4111, -0.2699, -0.8707, 0.7026, -0.3977, -0.5901, 0.1418, -0.7317, -0.6667, -1.885e-08, 0.0, -1.0, 0.1903, -0.9817, 1.622e-12, 0.1418, -0.7317, -0.6667, 0.7026, -0.3977, -0.5901, 0.8703, -0.4926, 0.0, 0.8703, -0.4926, 0.0, 0.7026, -0.3977, -0.5901, 0.4111, -0.2699, -0.8707, 0.836, -0.5488, 3.358e-09, 0.6368, -0.495, -0.5911, 0.4111, -0.2699, -0.8707, 4.011e-08, 0.0, -1.0, 0.9492, -0.2536, -0.1863, 0.7908, -0.6121, 3.14e-09, 0.6368, -0.495, -0.5911, 0.9492, -0.2536, -0.1863, -0.6405, -0.4087, -0.6502, -0.7392, -0.6735, -6.841e-07, -1.0, 6.072e-08, 0.0, -0.9475, -0.2529, -0.1958, -0.269, -0.3378, -0.902, -0.6405, -0.4087, -0.6502, -0.9475, -0.2529, -0.1958, -7.28e-09, 0.0, -1.0, -0.9475, -0.2529, -0.1958, -1.0, 6.072e-08, 0.0, -0.4097, 0.5763, 0.7071, -0.1701, 0.6815, -0.7117, -0.0005642, -0.7071, -0.7071, 0.1418, -0.7317, -0.6667, 0.1903, -0.9817, 1.622e-12, -0.0004613, -1.0, 2.264e-12, 0.9084, -0.4181, -1.309e-06, 0.4635, -0.8861, -1.37e-06, 0.02932, -0.7148, -0.6987, 0.5051, -0.2325, -0.8311, -0.9949, -0.1007, -1.286e-06, -0.622, -0.3546, -0.6981, 0.02932, -0.7148, -0.6987, 0.4635, -0.8861, -1.37e-06, 0.5051, -0.2325, -0.8311, 0.02932, -0.7148, -0.6987, -0.622, -0.3546, -0.6981, -0.2835, 0.1785, -0.9422, -0.2835, 0.1785, -0.9422, -0.622, -0.3546, -0.6981, -0.9949, -0.1007, -1.286e-06, -0.8463, 0.5328, -1.793e-06, -7.28e-09, 0.0, -1.0, -1.885e-08, 0.0, -1.0, 0.1418, -0.7317, -0.6667, -0.0005642, -0.7071, -0.7071, -0.3709, -0.1447, -0.9173, -0.269, -0.3378, -0.902, 0.5772, -0.8166, -7.04e-07, 0.5873, -0.05454, -0.8075, 0.5687, 0.8215, -0.04243, 0.9144, 0.4047, 4.021e-06, 0.5873, -0.05454, -0.8075, -0.5827, -0.0586, -0.8106, -0.5681, 0.8218, -0.04373, 0.5687, 0.8215, -0.04243, -0.5767, -0.8169, -6.648e-07, -0.5827, -0.0586, -0.8106, 0.5873, -0.05454, -0.8075, 0.5772, -0.8166, -7.04e-07, 0.9144, 0.4047, 4.021e-06, 0.5687, 0.8215, -0.04243, -0.5681, 0.8218, -0.04373, -0.9144, 0.4048, 4e-06, -0.5827, -0.0586, -0.8106, -0.5767, -0.8169, -6.648e-07, -0.9144, 0.4048, 4e-06, -0.5681, 0.8218, -0.04373, 0.4476, -0.6384, -0.6262, 0.5812, 2.82e-06, -0.8137, 0.4476, 0.6384, -0.6262, -0.5825, -0.8128, -3.802e-06, -0.5715, 2.536e-06, -0.8206, 0.5812, 2.82e-06, -0.8137, 0.4476, -0.6384, -0.6262, 0.4476, 0.6384, -0.6262, 0.5812, 2.82e-06, -0.8137, -0.5715, 2.536e-06, -0.8206, -0.5825, 0.8128, -4.32e-08, -0.5715, 2.536e-06, -0.8206, -0.5825, -0.8128, -3.802e-06, -0.5825, 0.8128, -4.32e-08, 0.5734, -0.8193, -5.984e-07, 0.5814, 1.633e-06, -0.8136, 0.5734, 0.8193, 1.657e-06, -0.000349, -1.0, -7.304e-07, -0.0003195, 2.006e-06, -1.0, 0.5814, 1.633e-06, -0.8136, 0.5734, -0.8193, -5.984e-07, 0.5734, 0.8193, 1.657e-06, 0.5814, 1.633e-06, -0.8136, -0.0003195, 2.006e-06, -1.0, -0.000349, 1.0, 2.023e-06, 0.3973, 0.1009, -0.9121, 0.0, 0.0, 1.0, 0.0, 0.5832, 0.8123, 0.6183, 0.6504, 0.4411, 0.0, 0.5848, 0.8112, 0.3973, 0.1009, -0.9121, 0.6183, 0.6504, 0.4411, 0.0, 0.9762, 0.217, 3.964e-05, 0.3496, -0.9369, -0.1736, 0.9568, -0.2333, 0.3973, 0.1009, -0.9121, 0.0, 0.5848, 0.8112, 0.0, 0.9674, 0.2531, 0.8623, 0.4808, -0.1589, -0.1736, 0.9568, -0.2333, 3.964e-05, 0.3496, -0.9369, 0.8623, 0.4808, -0.1589, 0.0, 0.5832, 0.8123, 4.399e-05, 0.9209, -0.3899, -0.1736, 0.9568, -0.2333, 0.6183, 0.6504, 0.4411, 0.0, 0.5832, 0.8123, 0.0, 0.5832, 0.8123, 0.8623, 0.4808, -0.1589, 0.5783, -0.8158, -2.122e-06, 0.0, -0.6913, -0.7226, -0.009207, 0.6427, -0.7661, 0.1411, 0.6074, -0.7818, 0.0, 0.928, -0.3725, -6.932e-05, 0.7226, 0.6913, 0.0, 0.0, 1.0, -0.009207, 0.6427, -0.7661, -0.5682, 0.8229, 0.0005663, 0.5711, 0.8209, -2.011e-06, 0.1411, 0.6074, -0.7818, -1.0, 0.0005946, -1.906e-10, -0.9114, 0.4116, 1.224e-06, -0.891, 0.0113, 0.4539, -0.009207, 0.6427, -0.7661, -0.009207, 0.6427, -0.7661, -0.891, 0.0113, 0.4539, -0.9233, -0.3841, 1.105e-06, -0.5682, 0.8229, 0.0005663, -1.0, -0.001506, 0.0, -1.0, -0.001506, 0.0, -1.0, -0.001506, 0.0, -0.3134, -0.4858, 0.8159, 1.0, -0.006301, -0.004724, -0.7976, 0.6031, 2.738e-08, -0.1318, -0.3987, 0.9075, -0.7976, 0.6031, 2.738e-08, -0.9682, -0.2502, 0.0, -0.1828, -0.07968, 0.9799, -0.1318, -0.3987, 0.9075, -0.9682, -0.2502, 0.0, -0.6748, -0.7275, -0.1237, -0.3565, 0.132, 0.9249, -0.1828, -0.07968, 0.9799, 0.7934, -0.6087, -2.687e-06, -0.2607, -0.8253, -0.5009, -0.01064, 0.001564, -0.9999, 0.9249, -0.3802, -2.891e-06, -0.9268, 0.3755, -3.067e-06, -0.01064, 0.001564, -0.9999, -0.2607, -0.8253, -0.5009, -0.9268, 0.3755, -3.639e-06, -0.9268, 0.3755, -6.308e-06, -0.6699, 0.2714, -0.6911, -0.9268, 0.3755, -6.12e-06, -0.2607, -0.8253, -0.5009, 0.7934, -0.6087, -2.687e-06, -0.005278, -1.0, 1.996e-06, -0.02834, -0.9996, 3.824e-06, -0.9826, -0.186, -2.187e-06, -0.5281, -0.7499, -0.3985, -0.01666, -0.5876, -0.8089, -0.9826, -0.186, -2.187e-06, -0.5487, 0.836, -2.441e-06, -0.2595, 0.3823, -0.8868, -0.5281, -0.7499, -0.3985, -0.5487, 0.836, -2.441e-06, 0.0, 1.0, -3.477e-06, 0.0, 0.3883, -0.9215, -0.2595, 0.3823, -0.8868, -0.01666, -0.5876, -0.8089, -0.5281, -0.7499, -0.3985, -0.2595, 0.3823, -0.8868, 0.0, 0.3883, -0.9215, -0.916, 0.4013, 0.0, -0.916, 0.4013, 0.0, -0.916, 0.4013, 0.0, -0.916, 0.4013, 0.0, -0.4097, 0.5763, 0.7071, 0.4097, 0.5763, -0.7071, 0.1652, -0.4681, -0.8681, -0.1701, 0.6815, -0.7117, 0.9492, -0.2536, -0.1863, -0.9475, -0.2529, -0.1958, -0.1701, 0.6815, -0.7117, 0.1652, -0.4681, -0.8681, -0.0004613, -1.0, 2.264e-12, -0.001596, -1.0, 0.0, -0.0005642, -0.7071, -0.7071, -0.5774, -0.04839, 0.8151, -0.5774, 0.8151, 0.04839, -0.5774, 0.0484, -0.8151, -0.5774, -0.8151, -0.04839, -0.5774, -0.8151, -0.04839, -0.5774, 0.0484, -0.8151, 0.5774, 0.04839, -0.8151, 0.5773, -0.8151, -0.04839, 0.5773, -0.8151, -0.04839, 0.5774, 0.04839, -0.8151, 0.5774, 0.8151, 0.04839, 0.5774, -0.04839, 0.8151, 0.5774, -0.04839, 0.8151, 0.5774, 0.8151, 0.04839, -0.5774, 0.8151, 0.04839, -0.5774, -0.04839, 0.8151, -0.5774, -0.8151, -0.04839, 0.5773, -0.8151, -0.04839, 0.5774, -0.04839, 0.8151, -0.5774, -0.04839, 0.8151, 0.5774, 0.04839, -0.8151, -0.5774, 0.0484, -0.8151, -0.5774, 0.8151, 0.04839, 0.5774, 0.8151, 0.04839, 0.7071, 3.394e-05, 0.7071, 0.2706, 0.6533, 0.7071, 0.0, -0.7071, 0.7071, 0.7071, 0.7072, 4.788e-05, -0.3134, -0.4858, -0.8159, -0.3134, -0.4858, 0.8159, -0.1318, -0.3987, 0.9075, -0.115, -0.424, -0.8983, -0.115, -0.424, -0.8983, -0.1318, -0.3987, 0.9075, -0.1828, -0.07968, 0.9799, -0.1828, -0.07968, -0.9799, -0.891, 0.0113, 0.4539, -0.9114, 0.4116, 1.224e-06, 0.9074, 0.4202, 1.268e-06, 0.8861, 0.01208, 0.4633, -0.9233, -0.3841, 1.105e-06, -0.891, 0.0113, 0.4539, 0.8861, 0.01208, 0.4633, 0.9202, -0.3914, 2.622e-06, -0.9114, 0.4116, 1.224e-06, -0.8902, 0.01221, -0.4553, 0.8865, 0.01191, -0.4626, 0.9074, 0.4202, 1.268e-06, -0.8902, 0.01221, -0.4553, -0.9233, -0.3841, 1.105e-06, 0.9202, -0.3914, 2.622e-06, 0.8865, 0.01191, -0.4626, 0.5711, 0.8209, -2.011e-06, 0.9202, -0.3914, 2.622e-06, 0.8861, 0.01208, 0.4633, 0.1411, 0.6074, -0.7818, 0.9894, -0.004946, 0.1453, 0.8865, 0.01191, -0.4626, 0.9202, -0.3914, 2.622e-06, 0.5711, 0.8209, -2.011e-06, 0.5783, -0.8158, -2.122e-06, 0.9074, 0.4202, 1.268e-06, 0.8865, 0.01191, -0.4626, 0.9894, -0.004946, 0.1453, 0.1411, 0.6074, -0.7818, 0.8861, 0.01208, 0.4633, 0.9074, 0.4202, 1.268e-06, 0.5783, -0.8158, -2.122e-06])] * 3)])
me_mp5magazene_003 = bpy.data.meshes.new('MP5Magazene.003')
me_mp5magazene_003.from_pydata([(0.3888, 1.906, 0.1052), (0.2018, 2.788, 0.1052), (0.7098, 2.051, 0.1052), (0.5271, 2.794, 0.1052), (0.3888, 1.906, -0.001924), (0.2198, 2.704, -0.001924), (0.7098, 2.051, -0.001924), (0.5452, 2.71, -0.001924), (0.5319, 1.473, 0.1052), (0.8463, 1.622, 0.1052), (0.5319, 1.473, -0.001924), (0.8463, 1.622, -0.001924), (0.8626, 0.8393, 0.1052), (1.143, 1.008, 0.1052), (0.8626, 0.8393, -0.001924), (1.143, 1.008, -0.001924), (0.3888, 1.906, -0.109), (0.2018, 2.788, -0.109), (0.7098, 2.051, -0.109), (0.5271, 2.794, -0.109), (0.5319, 1.473, -0.109), (0.8463, 1.622, -0.109), (0.8626, 0.8393, -0.109), (1.143, 1.008, -0.109)], [], [(6, 7, 3, 2), (2, 3, 1, 0), (2, 0, 8, 9), (7, 5, 1, 3), (0, 1, 5, 4), (0, 4, 10, 8), (6, 2, 9, 11), (14, 15, 13, 12), (9, 8, 12, 13), (11, 9, 13, 15), (8, 10, 14, 12), (6, 18, 19, 7), (18, 16, 17, 19), (18, 21, 20, 16), (7, 19, 17, 5), (16, 4, 5, 17), (16, 20, 10, 4), (6, 11, 21, 18), (14, 22, 23, 15), (21, 23, 22, 20), (11, 15, 23, 21), (20, 22, 14, 10)])
me_mp5magazene_003.polygons.foreach_set('use_smooth', [True] * 22)
_uv = me_mp5magazene_003.uv_layers.new(name='UVMap')
_uv.uv.foreach_set('vector', [0.6804, 0.3621, 0.6654, 0.4788, 0.6625, 0.5056, 0.6799, 0.3617, 0.6799, 0.3617, 0.6625, 0.5056, 0.626, 0.5043, 0.6443, 0.3213, 0.6799, 0.3617, 0.6443, 0.3213, 0.6604, 0.2021, 0.6952, 0.2431, 0.6654, 0.4788, 0.6296, 0.4774, 0.626, 0.5043, 0.6625, 0.5056, 0.6443, 0.3213, 0.626, 0.5043, 0.6296, 0.4774, 0.6455, 0.3225, 0.6443, 0.3213, 0.6455, 0.3225, 0.6613, 0.2055, 0.6604, 0.2021, 0.6804, 0.3621, 0.6799, 0.3617, 0.6952, 0.2431, 0.6954, 0.2458, 0.6973, 0.03582, 0.7275, 0.08124, 0.7279, 0.07548, 0.6971, 0.0292, 0.6952, 0.2431, 0.6604, 0.2021, 0.6971, 0.0292, 0.7279, 0.07548, 0.6954, 0.2458, 0.6952, 0.2431, 0.7279, 0.07548, 0.7275, 0.08124, 0.6604, 0.2021, 0.6613, 0.2055, 0.6973, 0.03582, 0.6971, 0.0292, 0.6804, 0.3621, 0.6799, 0.3617, 0.6625, 0.5056, 0.6654, 0.4788, 0.6799, 0.3617, 0.6443, 0.3213, 0.626, 0.5043, 0.6625, 0.5056, 0.6799, 0.3617, 0.6952, 0.2431, 0.6604, 0.2021, 0.6443, 0.3213, 0.6654, 0.4788, 0.6625, 0.5056, 0.626, 0.5043, 0.6296, 0.4774, 0.6443, 0.3213, 0.6455, 0.3225, 0.6296, 0.4774, 0.626, 0.5043, 0.6443, 0.3213, 0.6604, 0.2021, 0.6613, 0.2055, 0.6455, 0.3225, 0.6804, 0.3621, 0.6954, 0.2458, 0.6952, 0.2431, 0.6799, 0.3617, 0.6973, 0.03582, 0.6971, 0.0292, 0.7279, 0.07548, 0.7275, 0.08124, 0.6952, 0.2431, 0.7279, 0.07548, 0.6971, 0.0292, 0.6604, 0.2021, 0.6954, 0.2458, 0.7275, 0.08124, 0.7279, 0.07548, 0.6952, 0.2431, 0.6604, 0.2021, 0.6971, 0.0292, 0.6973, 0.03582, 0.6613, 0.2055])
me_mp5magazene_003.materials.append(mat_material_037)
me_mp5magazene_003.update()
me_mp5magazene_003.normals_split_custom_set([tuple(v) for v in zip(*[iter([0.9623, 0.2719, -2.195e-08, 0.7901, 0.613, 4.791e-07, 0.4431, 0.8094, 0.3854, 0.6752, 0.1908, 0.7125, 0.6752, 0.1908, 0.7125, 0.4431, 0.8094, 0.3854, -0.6421, 0.6847, 0.3448, -0.6944, -0.1879, 0.6946, 0.6752, 0.1908, 0.7125, -0.6944, -0.1879, 0.6946, -0.6671, -0.2823, 0.6895, 0.6412, 0.2556, 0.7235, 0.7901, 0.613, 4.791e-07, -0.9324, 0.3614, 8.073e-07, -0.6421, 0.6847, 0.3448, 0.4431, 0.8094, 0.3854, -0.6944, -0.1879, 0.6946, -0.6421, 0.6847, 0.3448, -0.9324, 0.3614, 8.073e-07, -0.9653, -0.2611, 3.041e-08, -0.6944, -0.1879, 0.6946, -0.9653, -0.2611, 3.041e-08, -0.9209, -0.3897, 0.0, -0.6671, -0.2823, 0.6895, 0.9623, 0.2719, -2.195e-08, 0.6752, 0.1908, 0.7125, 0.6412, 0.2556, 0.7235, 0.9289, 0.3703, 0.0, -0.2707, -0.9627, 0.0, 0.9585, -0.2851, 0.0, 0.7793, -0.2318, 0.5823, -0.2216, -0.7881, 0.5742, 0.6412, 0.2556, 0.7235, -0.6671, -0.2823, 0.6895, -0.2216, -0.7881, 0.5742, 0.7793, -0.2318, 0.5823, 0.9289, 0.3703, 0.0, 0.6412, 0.2556, 0.7235, 0.7793, -0.2318, 0.5823, 0.9585, -0.2851, 0.0, -0.6671, -0.2823, 0.6895, -0.9209, -0.3897, 0.0, -0.2707, -0.9627, 0.0, -0.2216, -0.7881, 0.5742, 0.9623, 0.2719, -2.195e-08, 0.6752, 0.1908, -0.7125, 0.4431, 0.8094, -0.3854, 0.7901, 0.613, 4.791e-07, 0.6752, 0.1908, -0.7125, -0.6944, -0.1879, -0.6946, -0.6421, 0.6847, -0.3448, 0.4431, 0.8094, -0.3854, 0.6752, 0.1908, -0.7125, 0.6412, 0.2556, -0.7235, -0.6671, -0.2823, -0.6895, -0.6944, -0.1879, -0.6946, 0.7901, 0.613, 4.791e-07, 0.4431, 0.8094, -0.3854, -0.6421, 0.6847, -0.3448, -0.9324, 0.3614, 8.073e-07, -0.6944, -0.1879, -0.6946, -0.9653, -0.2611, 3.041e-08, -0.9324, 0.3614, 8.073e-07, -0.6421, 0.6847, -0.3448, -0.6944, -0.1879, -0.6946, -0.6671, -0.2823, -0.6895, -0.9209, -0.3897, 0.0, -0.9653, -0.2611, 3.041e-08, 0.9623, 0.2719, -2.195e-08, 0.9289, 0.3703, 0.0, 0.6412, 0.2556, -0.7235, 0.6752, 0.1908, -0.7125, -0.2707, -0.9627, 0.0, -0.2216, -0.7881, -0.5742, 0.7793, -0.2318, -0.5823, 0.9585, -0.2851, 0.0, 0.6412, 0.2556, -0.7235, 0.7793, -0.2318, -0.5823, -0.2216, -0.7881, -0.5742, -0.6671, -0.2823, -0.6895, 0.9289, 0.3703, 0.0, 0.9585, -0.2851, 0.0, 0.7793, -0.2318, -0.5823, 0.6412, 0.2556, -0.7235, -0.6671, -0.2823, -0.6895, -0.2216, -0.7881, -0.5742, -0.2707, -0.9627, 0.0, -0.9209, -0.3897, 0.0])] * 3)])
me_mp5slidingstock = bpy.data.meshes.new('MP5SlidingStock')
me_mp5slidingstock.from_pydata([(-3.554, 2.234, 0.1102), (-3.554, 3.165, 0.1089), (-3.554, 2.234, -0.000583), (-3.554, 3.165, -0.000582), (-3.37, 2.234, -0.000583), (-3.37, 3.165, -0.000582), (-3.462, 3.165, 0.1094), (-3.462, 2.234, 0.1107), (-3.541, 2.995, 0.1102), (-1.102, 2.995, 0.1102), (-3.541, 2.821, 0.1131), (-1.102, 2.849, 0.1131), (-3.554, 2.234, -0.1114), (-3.554, 3.165, -0.11), (-3.462, 3.165, -0.1106), (-3.462, 2.234, -0.1119), (-3.541, 2.995, -0.1113), (-1.102, 2.995, -0.1113), (-3.541, 2.821, -0.1142), (-1.102, 2.849, -0.1142)], [], [(2, 4, 7, 0), (5, 3, 1, 6), (7, 6, 1, 0), (8, 10, 11, 9), (0, 1, 3, 2), (4, 5, 6, 7), (2, 12, 15, 4), (5, 14, 13, 3), (15, 12, 13, 14), (16, 17, 19, 18), (12, 2, 3, 13), (4, 15, 14, 5)])
me_mp5slidingstock.polygons.foreach_set('use_smooth', [True] * 12)
_uv = me_mp5slidingstock.uv_layers.new(name='UVMap')
_uv.uv.foreach_set('vector', [0.2361, 0.661, 0.2522, 0.661, 0.2442, 0.6691, 0.2361, 0.6691, 0.2683, 0.661, 0.2844, 0.661, 0.2844, 0.6691, 0.2764, 0.6691, 0.2522, 0.6771, 0.2683, 0.6771, 0.2683, 0.6852, 0.2522, 0.6852, 0.2281, 0.6208, 0.2281, 0.6852, 0.271, 0.7432, 0.271, 0.6793, 0.2522, 0.6208, 0.2683, 0.6208, 0.2683, 0.6289, 0.2522, 0.6289, 0.2522, 0.661, 0.2683, 0.661, 0.2683, 0.6771, 0.2522, 0.6771, 0.2361, 0.661, 0.2361, 0.6691, 0.2442, 0.6691, 0.2522, 0.661, 0.2683, 0.661, 0.2764, 0.6691, 0.2844, 0.6691, 0.2844, 0.661, 0.2522, 0.6771, 0.2522, 0.6852, 0.2683, 0.6852, 0.2683, 0.6771, 0.2281, 0.6208, 0.271, 0.6793, 0.271, 0.7432, 0.2281, 0.6852, 0.2522, 0.6208, 0.2522, 0.6289, 0.2683, 0.6289, 0.2683, 0.6208, 0.2522, 0.661, 0.2522, 0.6771, 0.2683, 0.6771, 0.2683, 0.661])
me_mp5slidingstock.materials.append(mat_material_038)
me_mp5slidingstock.update()
me_mp5slidingstock.normals_split_custom_set([tuple(v) for v in zip(*[iter([-0.7071, -0.7071, 0.0, 0.8084, -0.5887, -3.189e-07, 0.3309, -0.6215, 0.7101, -0.5788, -0.5773, 0.576, 0.8098, 0.5868, 3.194e-07, -0.7071, 0.7071, 0.0, -0.5789, 0.578, 0.5751, 0.3305, 0.6232, 0.7088, 0.3309, -0.6215, 0.7101, 0.3305, 0.6232, 0.7088, -0.5789, 0.578, 0.5751, -0.5788, -0.5773, 0.576, -0.0001049, 0.01824, 0.9998, -0.0001049, 0.01824, 0.9998, -0.0001049, 0.01824, 0.9998, -0.0001049, 0.01824, 0.9998, -0.5788, -0.5773, 0.576, -0.5789, 0.578, 0.5751, -0.7071, 0.7071, 0.0, -0.7071, -0.7071, 0.0, 0.8084, -0.5887, -3.189e-07, 0.8098, 0.5868, 3.194e-07, 0.3305, 0.6232, 0.7088, 0.3309, -0.6215, 0.7101, -0.7071, -0.7071, 0.0, -0.5788, -0.5773, -0.576, 0.3309, -0.6215, -0.7101, 0.8084, -0.5887, -3.189e-07, 0.8098, 0.5868, 3.194e-07, 0.3305, 0.6232, -0.7088, -0.5789, 0.578, -0.5751, -0.7071, 0.7071, 0.0, 0.3309, -0.6215, -0.7101, -0.5788, -0.5773, -0.576, -0.5789, 0.578, -0.5751, 0.3305, 0.6232, -0.7088, -0.0001049, 0.01824, -0.9998, -0.0001049, 0.01824, -0.9998, -0.0001049, 0.01824, -0.9998, -0.0001049, 0.01824, -0.9998, -0.5788, -0.5773, -0.576, -0.7071, -0.7071, 0.0, -0.7071, 0.7071, 0.0, -0.5789, 0.578, -0.5751, 0.8084, -0.5887, -3.189e-07, 0.3309, -0.6215, -0.7101, 0.3305, 0.6232, -0.7088, 0.8098, 0.5868, 3.194e-07])] * 3)])
me_trigger_004 = bpy.data.meshes.new('Trigger.004')
me_trigger_004.from_pydata([(-0.4265, 2.045, 0.000515), (-0.3472, 2.102, 0.000515), (-0.4424, 2.403, 0.000515), (-0.2412, 2.422, 0.000515), (-0.3032, 1.938, 0.000515), (-0.2998, 1.966, 0.000515), (-0.4265, 2.045, 0.000515), (-0.3472, 2.102, 0.000515), (-0.4424, 2.403, 0.000515), (-0.2412, 2.422, 0.000515), (-0.3032, 1.938, 0.000515), (-0.2998, 1.966, 0.000515)], [], [(0, 1, 3, 2), (1, 0, 4, 5), (6, 8, 9, 7), (7, 11, 10, 6)])
me_trigger_004.polygons.foreach_set('use_smooth', [True] * 4)
_uv = me_trigger_004.uv_layers.new(name='UVMap')
_uv.uv.foreach_set('vector', [0.302, 0.7452, 0.2302, 0.6739, 0.2416, 0.6021, 0.3134, 0.6733, 0.2302, 0.6739, 0.302, 0.7452, 0.302, 0.7452, 0.2302, 0.6739, 0.302, 0.7452, 0.3134, 0.6733, 0.2416, 0.6021, 0.2302, 0.6739, 0.2302, 0.6739, 0.2302, 0.6739, 0.302, 0.7452, 0.302, 0.7452])
me_trigger_004.materials.append(mat_material_039)
me_trigger_004.update()
me_trigger_004.normals_split_custom_set([tuple(v) for v in zip(*[iter([2.563e-10, 0.0, 1.0, 2.816e-10, 0.0, 1.0, 3.177e-10, 0.0, 1.0, 3.177e-10, 0.0, 1.0, 2.816e-10, 0.0, 1.0, 2.563e-10, 0.0, 1.0, 2.108e-10, 0.0, 1.0, 2.108e-10, 0.0, 1.0, -1.353e-10, 0.0, -1.0, -3.177e-10, 0.0, -1.0, -3.177e-10, 0.0, -1.0, -2.104e-10, 0.0, -1.0, -2.104e-10, 0.0, -1.0, 0.0, 0.0, -1.0, 0.0, 0.0, -1.0, -1.353e-10, 0.0, -1.0])] * 3)])

# ---- objects
ob_mp5bodysilenced_004 = bpy.data.objects.new('MP5BodySilenced.004', me_mp5bodysilenced_004)
ob_mp5magazene_003 = bpy.data.objects.new('MP5Magazene.003', me_mp5magazene_003)
ob_mp5slidingstock = bpy.data.objects.new('MP5SlidingStock', me_mp5slidingstock)
ob_trigger_004 = bpy.data.objects.new('Trigger.004', me_trigger_004)

# ---- transforms, parenting, visibility, modifiers, constraints
ob_mp5bodysilenced_004.location = (0.0, 0.0, -0.7932)
ob_mp5bodysilenced_004.rotation_euler = (1.571, -0.0, 0.0)
ob_mp5bodysilenced_004.color = (0.8, 0.8, 0.8, 1.0)
ob_mp5magazene_003.location = (0.0, 0.0, -0.7932)
ob_mp5magazene_003.rotation_euler = (1.571, -0.0, 0.0)
ob_mp5magazene_003.color = (0.8, 0.8, 0.8, 1.0)
ob_mp5slidingstock.location = (0.0, 0.0, -0.7932)
ob_mp5slidingstock.rotation_euler = (1.571, -0.0, 0.0)
ob_mp5slidingstock.color = (0.8, 0.8, 0.8, 1.0)
ob_trigger_004.location = (0.0, 0.0, -0.7932)
ob_trigger_004.rotation_euler = (1.571, -0.0, 0.0)
ob_trigger_004.color = (0.8, 0.8, 0.8, 1.0)

# ---- collection membership
col_collection.objects.link(ob_mp5bodysilenced_004)
col_collection.objects.link(ob_mp5magazene_003)
col_collection.objects.link(ob_mp5slidingstock)
col_collection.objects.link(ob_trigger_004)

# ---- scene / render settings (as saved in the file)
scene.frame_start = 1; scene.frame_end = 250; scene.frame_set(1)
scene.render.engine = 'BLENDER_EEVEE_NEXT'
scene.cycles.sampling_pattern = 'TABULATED_SOBOL'
scene.eevee.ray_tracing_options.trace_max_roughness = 0.0
bpy.context.view_layer.update()

# ---- added for rendering (the .blend has no active camera and no usable light): camera, sun
cam_auto = bpy.data.cameras.new('AutoCamera')
cam_auto.lens = 50.0
cam_auto.sensor_width = 36.0
cam_auto.clip_end = 1000.0
ob_auto_camera = bpy.data.objects.new('AutoCamera', cam_auto)
scene.collection.objects.link(ob_auto_camera)
ob_auto_camera.location = (7.73701, -8.98878, 7.40409)
ob_auto_camera.rotation_euler = (1.09748, -7.21219e-08, 0.694738)
scene.camera = ob_auto_camera
light_auto_sun = bpy.data.lights.new('AutoSun', 'SUN')
light_auto_sun.energy = 3.0
light_auto_sun.angle = 0.0523599
ob_auto_sun = bpy.data.objects.new('AutoSun', light_auto_sun)
scene.collection.objects.link(ob_auto_sun)
ob_auto_sun.rotation_euler = (0.872665, 0.174533, 0.523599)
bpy.context.view_layer.update()
